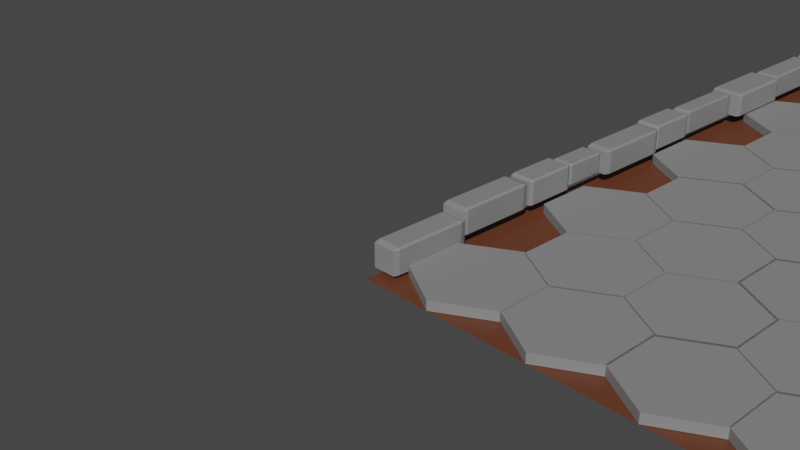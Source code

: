 # Source: Walkway.blend  (saved by Blender 2.90.8; exported with 4.5.12 LTS)
import bpy
from mathutils import Matrix  # noqa: F401  (used for matrix-valued properties, if any)

bpy.ops.wm.read_factory_settings(use_empty=True)
scene = bpy.context.scene
scene.name = 'Scene'

# ---- collections
col_collection = bpy.data.collections.new('Collection'); scene.collection.children.link(col_collection)
col_stone_sides = bpy.data.collections.new('Stone sides'); scene.collection.children.link(col_stone_sides)

# ---- materials (node trees are filled in below, after node groups)
mat_material_001 = bpy.data.materials.new('Material.001')
mat_material_001.use_transparent_shadow = False
mat_material_002 = bpy.data.materials.new('Material.002')
mat_material_002.use_transparent_shadow = False

# ---- node groups
ng_auto_smooth = bpy.data.node_groups.new('Auto Smooth', 'GeometryNodeTree')
_s = ng_auto_smooth.interface.new_socket(name='Geometry', in_out='OUTPUT', socket_type='NodeSocketGeometry')
_s = ng_auto_smooth.interface.new_socket(name='Geometry', in_out='INPUT', socket_type='NodeSocketGeometry')
_s = ng_auto_smooth.interface.new_socket(name='Angle', in_out='INPUT', socket_type='NodeSocketFloat')
_s.subtype = 'ANGLE'
_s.min_value = 0.0
_s.max_value = 3.142
ng_auto_smooth.is_modifier = True
_N = ng_auto_smooth.nodes; _L = ng_auto_smooth.links
n0 = _N.new('NodeGroupOutput'); n0.name = 'Group Output'; n0.location = (480, -100)
n1 = _N.new('NodeGroupInput'); n1.name = 'Group Input'; n1.location = (-420, -300)
n2 = _N.new('NodeGroupInput'); n2.name = 'Group Input.001'; n2.location = (-60, -100)
n3 = _N.new('GeometryNodeSetShadeSmooth'); n3.name = 'Set Shade Smooth'; n3.location = (120, -100)
n3.domain = 'EDGE'
n4 = _N.new('GeometryNodeSetShadeSmooth'); n4.name = 'Set Shade Smooth.001'; n4.location = (300, -100)
n5 = _N.new('GeometryNodeInputMeshEdgeAngle'); n5.name = 'Edge Angle'; n5.location = (-420, -220)
n6 = _N.new('GeometryNodeInputEdgeSmooth'); n6.name = 'Is Edge Smooth'; n6.location = (-60, -160)
n7 = _N.new('GeometryNodeInputShadeSmooth'); n7.name = 'Is Face Smooth'; n7.location = (-240, -340)
n8 = _N.new('FunctionNodeBooleanMath'); n8.name = 'Boolean Math'; n8.location = (-60, -220)
n9 = _N.new('FunctionNodeCompare'); n9.name = 'Compare'; n9.location = (-240, -180)
n9.operation = 'LESS_EQUAL'
_L.new(n5.outputs[0], n9.inputs[0])
_L.new(n4.outputs[0], n0.inputs[0])
_L.new(n1.outputs[1], n9.inputs[1])
_L.new(n9.outputs[0], n8.inputs[0])
_L.new(n7.outputs[0], n8.inputs[1])
_L.new(n2.outputs[0], n3.inputs[0])
_L.new(n6.outputs[0], n3.inputs[1])
_L.new(n3.outputs[0], n4.inputs[0])
_L.new(n8.outputs[0], n3.inputs[2])
n0.is_active_output = True

# ---- material node trees
mat_material_001.use_nodes = True; mat_material_001.node_tree.nodes.clear()
_N = mat_material_001.node_tree.nodes; _L = mat_material_001.node_tree.links
n0 = _N.new('ShaderNodeBsdfPrincipled'); n0.name = 'Principled BSDF'; n0.location = (10, 300)
n0.distribution = 'GGX'
n0.subsurface_method = 'BURLEY'
n0.inputs[0].default_value = (0.2462, 0.2462, 0.2462, 1.0)
n0.inputs[3].default_value = 1.45
n0.inputs[27].default_value = (0.0, 0.0, 0.0, 1.0)
n0.inputs[28].default_value = 1.0
n1 = _N.new('ShaderNodeOutputMaterial'); n1.name = 'Material Output'; n1.location = (300, 300)
_L.new(n0.outputs[0], n1.inputs[0])
n1.is_active_output = True
mat_material_002.use_nodes = True; mat_material_002.node_tree.nodes.clear()
_N = mat_material_002.node_tree.nodes; _L = mat_material_002.node_tree.links
n0 = _N.new('ShaderNodeBsdfPrincipled'); n0.name = 'Principled BSDF'; n0.location = (10, 300)
n0.distribution = 'GGX'
n0.subsurface_method = 'BURLEY'
n0.inputs[0].default_value = (0.1376, 0.04083, 0.01833, 1.0)
n0.inputs[3].default_value = 1.45
n0.inputs[27].default_value = (0.0, 0.0, 0.0, 1.0)
n0.inputs[28].default_value = 1.0
n1 = _N.new('ShaderNodeOutputMaterial'); n1.name = 'Material Output'; n1.location = (300, 300)
_L.new(n0.outputs[0], n1.inputs[0])
n1.is_active_output = True

# ---- world
world_world = bpy.data.worlds.new('World'); scene.world = world_world
world_world.use_nodes = True; world_world.node_tree.nodes.clear()
_N = world_world.node_tree.nodes; _L = world_world.node_tree.links
n0 = _N.new('ShaderNodeOutputWorld'); n0.name = 'World Output'; n0.location = (300, 300)
n1 = _N.new('ShaderNodeBackground'); n1.name = 'Background'; n1.location = (10, 300)
n1.inputs[0].default_value = (0.05088, 0.05088, 0.05088, 1.0)
_L.new(n1.outputs[0], n0.inputs[0])
n0.is_active_output = True
world_world.color = (0.05088, 0.05088, 0.05088)
world_world.use_sun_shadow = False
world_world.sun_shadow_jitter_overblur = 0.0

# ---- cameras
cam_camera = bpy.data.cameras.new('Camera')
cam_camera.clip_end = 100.0
cam_camera.ortho_scale = 7.314

# ---- meshes
me_cube_060 = bpy.data.meshes.new('Cube.060')
me_cube_060.from_pydata([(-0.4054, -0.4054, -0.47), (-0.4054, -0.47, -0.4054), (-0.47, -0.4054, -0.4054), (-0.4054, -0.47, 0.4054), (-0.4054, -0.4054, 0.47), (-0.47, -0.4054, 0.4054), (-0.4054, 0.4054, -0.47), (-0.47, 0.4054, -0.4054), (-0.4054, 0.47, -0.4054), (-0.4054, 0.4054, 0.47), (-0.4054, 0.47, 0.4054), (-0.47, 0.4054, 0.4054), (0.4054, -0.4054, -0.47), (0.47, -0.4054, -0.4054), (0.4054, -0.47, -0.4054), (0.4054, -0.4054, 0.47), (0.4054, -0.47, 0.4054), (0.47, -0.4054, 0.4054), (0.4054, 0.4054, -0.47), (0.4054, 0.47, -0.4054), (0.47, 0.4054, -0.4054), (0.4054, 0.4054, 0.47), (0.47, 0.4054, 0.4054), (0.4054, 0.47, 0.4054)], [], [(14, 16, 3, 1), (20, 22, 17, 13), (21, 9, 4, 15), (2, 5, 11, 7), (8, 10, 23, 19), (0, 1, 2), (3, 4, 5), (6, 7, 8), (9, 10, 11), (12, 13, 14), (15, 16, 17), (18, 19, 20), (21, 22, 23), (6, 0, 2, 7), (1, 3, 5, 2), (4, 9, 11, 5), (10, 8, 7, 11), (18, 6, 8, 19), (9, 21, 23, 10), (22, 20, 19, 23), (12, 18, 20, 13), (21, 15, 17, 22), (16, 14, 13, 17), (0, 12, 14, 1), (15, 4, 3, 16), (6, 18, 12, 0)])
_uv = me_cube_060.uv_layers.new(name='UVMap')
_uv.uv.foreach_set('vector', [0.3922, 0.7672, 0.6078, 0.7672, 0.6078, 0.9828, 0.3922, 0.9828, 0.3922, 0.5172, 0.6078, 0.5172, 0.6078, 0.7328, 0.3922, 0.7328, 0.6422, 0.5172, 0.8578, 0.5172, 0.8578, 0.7328, 0.6422, 0.7328, 0.3922, 0.01718, 0.6078, 0.01718, 0.6078, 0.2328, 0.3922, 0.2328, 0.3922, 0.2672, 0.6078, 0.2672, 0.6078, 0.4828, 0.3922, 0.4828, 0.1422, 0.7328, 0.1422, 0.75, 0.125, 0.7328, 0.6078, 0.9828, 0.625, 0.9828, 0.6078, 1.0, 0.1422, 0.5172, 0.125, 0.5172, 0.1422, 0.5, 0.625, 0.2672, 0.625, 0.2672, 0.6078, 0.25, 0.3578, 0.7328, 0.375, 0.7328, 0.3578, 0.75, 0.625, 0.7672, 0.625, 0.7672, 0.6078, 0.75, 0.3578, 0.5172, 0.3578, 0.5, 0.375, 0.5172, 0.625, 0.5172, 0.625, 0.5172, 0.6078, 0.5, 0.1422, 0.5172, 0.1422, 0.7328, 0.125, 0.7328, 0.125, 0.5172, 0.3922, 0.0, 0.6078, 0.0, 0.6078, 0.01718, 0.3922, 0.01718, 0.625, 0.01718, 0.625, 0.2328, 0.6078, 0.2328, 0.6078, 0.01718, 0.6078, 0.2672, 0.3922, 0.2672, 0.3922, 0.2328, 0.6078, 0.2328, 0.3578, 0.5172, 0.1422, 0.5172, 0.1422, 0.5, 0.3578, 0.5, 0.625, 0.2672, 0.625, 0.4828, 0.6078, 0.4828, 0.6078, 0.2672, 0.6078, 0.5172, 0.3922, 0.5172, 0.3922, 0.4828, 0.6078, 0.4828, 0.3578, 0.7328, 0.3578, 0.5172, 0.3922, 0.5172, 0.3922, 0.7328, 0.6422, 0.5172, 0.6422, 0.7328, 0.6078, 0.7328, 0.6078, 0.5172, 0.6078, 0.7672, 0.3922, 0.7672, 0.3922, 0.7328, 0.6078, 0.7328, 0.1422, 0.7328, 0.3578, 0.7328, 0.3578, 0.75, 0.1422, 0.75, 0.625, 0.7672, 0.625, 0.9828, 0.6078, 0.9828, 0.6078, 0.7672, 0.1422, 0.5172, 0.3578, 0.5172, 0.3578, 0.7328, 0.1422, 0.7328])
me_cube_060.materials.append(mat_material_001)
me_cube_060.use_remesh_fix_poles = True
me_cube_060.use_remesh_preserve_attributes = False
me_cube_060.use_mirror_vertex_groups = False
me_cube_060.update()
me_rock = bpy.data.meshes.new('rock')
me_rock.from_pydata([(0.1404, 0.105, 0.2269), (0.265, -0.2174, -0.2212), (0.2625, 0.218, -0.2023), (-0.2664, 0.2174, -0.2043), (-0.2626, -0.2165, -0.2048), (-0.0004807, -0.1437, 0.001327), (0.1729, 0.01911, -0.002831), (0.02466, 0.1443, -0.03355), (-0.1746, 0.1011, -0.03643), (-0.002422, 0.03911, -0.2254)], [], [(0, 1, 6), (0, 6, 2), (0, 2, 7), (0, 7, 3), (0, 3, 8), (0, 8, 4), (0, 4, 5), (0, 5, 1), (1, 9, 2), (2, 9, 3), (3, 9, 4), (4, 9, 1), (1, 2, 6), (2, 3, 7), (3, 4, 8), (4, 1, 5)])
me_rock.polygons.foreach_set('use_smooth', [True] * 16)
me_rock.materials.append(mat_material_001)
me_rock.use_remesh_fix_poles = True
me_rock.use_remesh_preserve_attributes = False
me_rock.use_mirror_vertex_groups = False
me_rock.update()
me_rock_001 = bpy.data.meshes.new('rock.001')
me_rock_001.from_pydata([(0.002087, -0.0009178, -0.008479), (0.263, -0.2199, -0.2334), (0.268, 0.2197, -0.221), (-0.2637, 0.2149, -0.1997), (0.2655, -0.217, 0.2022), (0.2539, 0.221, 0.2168), (-0.2703, 0.2181, 0.2154), (-0.2541, -0.2191, 0.1851)], [], [(0, 2, 1), (0, 3, 2), (0, 6, 3), (0, 7, 6), (0, 4, 7), (0, 1, 4), (5, 4, 1, 2), (5, 2, 3, 6), (5, 6, 7, 4)])
me_rock_001.polygons.foreach_set('use_smooth', [True] * 9)
me_rock_001.materials.append(mat_material_001)
me_rock_001.use_remesh_fix_poles = True
me_rock_001.use_remesh_preserve_attributes = False
me_rock_001.use_mirror_vertex_groups = False
me_rock_001.update()
me_rock_002 = bpy.data.meshes.new('rock.002')
me_rock_002.from_pydata([(-0.2609, -0.2174, -0.1749), (-0.2651, 0.2142, -0.1832), (-0.2681, 0.2194, 0.2494), (0.267, -0.2172, 0.1345), (0.2689, 0.2198, 0.224), (0.2627, 0.2173, -0.1902), (0.2546, -0.2165, -0.2171)], [], [(0, 3, 2), (0, 6, 3), (0, 1, 5, 6), (2, 3, 4), (0, 2, 1), (1, 2, 4, 5), (3, 6, 5, 4)])
me_rock_002.polygons.foreach_set('use_smooth', [True] * 7)
me_rock_002.materials.append(mat_material_001)
me_rock_002.use_remesh_fix_poles = True
me_rock_002.use_remesh_preserve_attributes = False
me_rock_002.use_mirror_vertex_groups = False
me_rock_002.update()
me_circle = bpy.data.meshes.new('Circle')
me_circle.from_pydata([(0.0, 1.0, 0.0), (-0.866, 0.5, 0.0), (-0.866, -0.5, 0.0), (8.742e-08, -1.0, 0.0), (0.866, -0.5, 0.0), (0.866, 0.5, 0.0), (0.0, 1.0, 0.1656), (-0.866, 0.5, 0.1656), (-0.866, -0.5, 0.1656), (8.742e-08, -1.0, 0.1656), (0.866, -0.5, 0.1656), (0.866, 0.5, 0.1656)], [], [(1, 0, 5, 4, 3, 2), (7, 8, 9, 10, 11, 6), (3, 4, 10, 9), (1, 2, 8, 7), (4, 5, 11, 10), (2, 3, 9, 8), (0, 1, 7, 6), (5, 0, 6, 11)])
_uv = me_circle.uv_layers.new(name='UVMap')
_uv.uv.foreach_set('vector', [0.0, 0.0, 0.0, 0.0, 0.0, 0.0, 0.0, 0.0, 0.0, 0.0, 0.0, 0.0, 0.0, 0.0, 0.0, 0.0, 0.0, 0.0, 0.0, 0.0, 0.0, 0.0, 0.0, 0.0, 0.0, 0.0, 0.0, 0.0, 0.0, 0.0, 0.0, 0.0, 0.0, 0.0, 0.0, 0.0, 0.0, 0.0, 0.0, 0.0, 0.0, 0.0, 0.0, 0.0, 0.0, 0.0, 0.0, 0.0, 0.0, 0.0, 0.0, 0.0, 0.0, 0.0, 0.0, 0.0, 0.0, 0.0, 0.0, 0.0, 0.0, 0.0, 0.0, 0.0, 0.0, 0.0, 0.0, 0.0, 0.0, 0.0, 0.0, 0.0])
me_circle.materials.append(mat_material_001)
me_circle.use_remesh_fix_poles = True
me_circle.use_remesh_preserve_attributes = False
me_circle.use_mirror_vertex_groups = False
me_circle.update()
me_plane_001 = bpy.data.meshes.new('Plane.001')
me_plane_001.from_pydata([(-1.0, -1.0, 0.0), (1.0, -1.0, 0.0), (-1.0, 1.0, 0.0), (1.0, 1.0, 0.0)], [], [(0, 1, 3, 2)])
_uv = me_plane_001.uv_layers.new(name='UVMap')
_uv.uv.foreach_set('vector', [0.0, 0.0, 1.0, 0.0, 1.0, 1.0, 0.0, 1.0])
me_plane_001.materials.append(mat_material_002)
me_plane_001.use_remesh_fix_poles = True
me_plane_001.use_remesh_preserve_attributes = False
me_plane_001.use_mirror_vertex_groups = False
me_plane_001.update()

# ---- objects
ob_camera = bpy.data.objects.new('Camera', cam_camera)
ob_cube = bpy.data.objects.new('Cube', me_cube_060)
ob_cube_001 = bpy.data.objects.new('Cube.001', me_cube_060)
ob_cube_002 = bpy.data.objects.new('Cube.002', me_cube_060)
ob_cube_003 = bpy.data.objects.new('Cube.003', me_cube_060)
ob_cube_004 = bpy.data.objects.new('Cube.004', me_cube_060)
ob_cube_006 = bpy.data.objects.new('Cube.006', me_cube_060)
ob_cube_007 = bpy.data.objects.new('Cube.007', me_cube_060)
ob_cube_008 = bpy.data.objects.new('Cube.008', me_cube_060)
ob_cube_009 = bpy.data.objects.new('Cube.009', me_cube_060)
ob_cube_015 = bpy.data.objects.new('Cube.015', me_cube_060)
ob_cube_016 = bpy.data.objects.new('Cube.016', me_cube_060)
ob_cube_017 = bpy.data.objects.new('Cube.017', me_cube_060)
ob_cube_018 = bpy.data.objects.new('Cube.018', me_cube_060)
ob_cube_019 = bpy.data.objects.new('Cube.019', me_cube_060)
ob_cube_020 = bpy.data.objects.new('Cube.020', me_cube_060)
ob_cube_021 = bpy.data.objects.new('Cube.021', me_cube_060)
ob_cube_022 = bpy.data.objects.new('Cube.022', me_cube_060)
ob_cube_023 = bpy.data.objects.new('Cube.023', me_cube_060)
ob_cube_024 = bpy.data.objects.new('Cube.024', me_cube_060)
ob_cube_025 = bpy.data.objects.new('Cube.025', me_cube_060)
ob_cube_026 = bpy.data.objects.new('Cube.026', me_cube_060)
ob_cube_027 = bpy.data.objects.new('Cube.027', me_cube_060)
ob_cube_028 = bpy.data.objects.new('Cube.028', me_cube_060)
ob_cube_029 = bpy.data.objects.new('Cube.029', me_cube_060)
ob_cube_030 = bpy.data.objects.new('Cube.030', me_cube_060)
ob_cube_031 = bpy.data.objects.new('Cube.031', me_cube_060)
ob_cube_032 = bpy.data.objects.new('Cube.032', me_cube_060)
ob_cube_033 = bpy.data.objects.new('Cube.033', me_cube_060)
ob_cube_034 = bpy.data.objects.new('Cube.034', me_cube_060)
ob_cube_035 = bpy.data.objects.new('Cube.035', me_cube_060)
ob_cube_036 = bpy.data.objects.new('Cube.036', me_cube_060)
ob_cube_037 = bpy.data.objects.new('Cube.037', me_cube_060)
ob_cube_038 = bpy.data.objects.new('Cube.038', me_cube_060)
ob_cube_039 = bpy.data.objects.new('Cube.039', me_cube_060)
ob_cube_040 = bpy.data.objects.new('Cube.040', me_cube_060)
ob_cube_041 = bpy.data.objects.new('Cube.041', me_cube_060)
ob_cube_042 = bpy.data.objects.new('Cube.042', me_cube_060)
ob_cube_043 = bpy.data.objects.new('Cube.043', me_cube_060)
ob_cube_044 = bpy.data.objects.new('Cube.044', me_cube_060)
ob_cube_045 = bpy.data.objects.new('Cube.045', me_cube_060)
ob_cube_046 = bpy.data.objects.new('Cube.046', me_cube_060)
ob_cube_047 = bpy.data.objects.new('Cube.047', me_cube_060)
ob_cube_048 = bpy.data.objects.new('Cube.048', me_cube_060)
ob_cube_049 = bpy.data.objects.new('Cube.049', me_cube_060)
ob_cube_050 = bpy.data.objects.new('Cube.050', me_cube_060)
ob_cube_051 = bpy.data.objects.new('Cube.051', me_cube_060)
ob_cube_052 = bpy.data.objects.new('Cube.052', me_cube_060)
ob_cube_053 = bpy.data.objects.new('Cube.053', me_cube_060)
ob_cube_054 = bpy.data.objects.new('Cube.054', me_cube_060)
ob_cube_055 = bpy.data.objects.new('Cube.055', me_cube_060)
ob_cube_056 = bpy.data.objects.new('Cube.056', me_cube_060)
ob_cube_057 = bpy.data.objects.new('Cube.057', me_cube_060)
ob_rock = bpy.data.objects.new('rock', me_rock)
ob_rock_001 = bpy.data.objects.new('rock.001', me_rock_001)
ob_rock_002 = bpy.data.objects.new('rock.002', me_rock_002)
ob_circle = bpy.data.objects.new('Circle', me_circle)
ob_circle_001 = bpy.data.objects.new('Circle.001', me_circle)
ob_circle_002 = bpy.data.objects.new('Circle.002', me_circle)
ob_circle_003 = bpy.data.objects.new('Circle.003', me_circle)
ob_circle_004 = bpy.data.objects.new('Circle.004', me_circle)
ob_circle_005 = bpy.data.objects.new('Circle.005', me_circle)
ob_circle_006 = bpy.data.objects.new('Circle.006', me_circle)
ob_circle_007 = bpy.data.objects.new('Circle.007', me_circle)
ob_circle_008 = bpy.data.objects.new('Circle.008', me_circle)
ob_circle_009 = bpy.data.objects.new('Circle.009', me_circle)
ob_circle_010 = bpy.data.objects.new('Circle.010', me_circle)
ob_circle_011 = bpy.data.objects.new('Circle.011', me_circle)
ob_circle_012 = bpy.data.objects.new('Circle.012', me_circle)
ob_circle_013 = bpy.data.objects.new('Circle.013', me_circle)
ob_circle_014 = bpy.data.objects.new('Circle.014', me_circle)
ob_circle_015 = bpy.data.objects.new('Circle.015', me_circle)
ob_circle_016 = bpy.data.objects.new('Circle.016', me_circle)
ob_circle_017 = bpy.data.objects.new('Circle.017', me_circle)
ob_circle_018 = bpy.data.objects.new('Circle.018', me_circle)
ob_circle_019 = bpy.data.objects.new('Circle.019', me_circle)
ob_circle_020 = bpy.data.objects.new('Circle.020', me_circle)
ob_circle_021 = bpy.data.objects.new('Circle.021', me_circle)
ob_circle_022 = bpy.data.objects.new('Circle.022', me_circle)
ob_circle_023 = bpy.data.objects.new('Circle.023', me_circle)
ob_circle_024 = bpy.data.objects.new('Circle.024', me_circle)
ob_circle_025 = bpy.data.objects.new('Circle.025', me_circle)
ob_circle_026 = bpy.data.objects.new('Circle.026', me_circle)
ob_circle_027 = bpy.data.objects.new('Circle.027', me_circle)
ob_circle_028 = bpy.data.objects.new('Circle.028', me_circle)
ob_circle_029 = bpy.data.objects.new('Circle.029', me_circle)
ob_circle_030 = bpy.data.objects.new('Circle.030', me_circle)
ob_circle_031 = bpy.data.objects.new('Circle.031', me_circle)
ob_circle_032 = bpy.data.objects.new('Circle.032', me_circle)
ob_circle_033 = bpy.data.objects.new('Circle.033', me_circle)
ob_circle_034 = bpy.data.objects.new('Circle.034', me_circle)
ob_circle_035 = bpy.data.objects.new('Circle.035', me_circle)
ob_circle_036 = bpy.data.objects.new('Circle.036', me_circle)
ob_circle_037 = bpy.data.objects.new('Circle.037', me_circle)
ob_circle_038 = bpy.data.objects.new('Circle.038', me_circle)
ob_circle_039 = bpy.data.objects.new('Circle.039', me_circle)
ob_circle_040 = bpy.data.objects.new('Circle.040', me_circle)
ob_circle_041 = bpy.data.objects.new('Circle.041', me_circle)
ob_circle_042 = bpy.data.objects.new('Circle.042', me_circle)
ob_circle_043 = bpy.data.objects.new('Circle.043', me_circle)
ob_circle_044 = bpy.data.objects.new('Circle.044', me_circle)
ob_circle_045 = bpy.data.objects.new('Circle.045', me_circle)
ob_circle_046 = bpy.data.objects.new('Circle.046', me_circle)
ob_circle_047 = bpy.data.objects.new('Circle.047', me_circle)
ob_circle_048 = bpy.data.objects.new('Circle.048', me_circle)
ob_circle_049 = bpy.data.objects.new('Circle.049', me_circle)
ob_circle_050 = bpy.data.objects.new('Circle.050', me_circle)
ob_circle_051 = bpy.data.objects.new('Circle.051', me_circle)
ob_circle_052 = bpy.data.objects.new('Circle.052', me_circle)
ob_circle_053 = bpy.data.objects.new('Circle.053', me_circle)
ob_circle_054 = bpy.data.objects.new('Circle.054', me_circle)
ob_circle_055 = bpy.data.objects.new('Circle.055', me_circle)
ob_circle_056 = bpy.data.objects.new('Circle.056', me_circle)
ob_circle_057 = bpy.data.objects.new('Circle.057', me_circle)
ob_circle_058 = bpy.data.objects.new('Circle.058', me_circle)
ob_circle_059 = bpy.data.objects.new('Circle.059', me_circle)
ob_circle_060 = bpy.data.objects.new('Circle.060', me_circle)
ob_circle_061 = bpy.data.objects.new('Circle.061', me_circle)
ob_circle_062 = bpy.data.objects.new('Circle.062', me_circle)
ob_circle_063 = bpy.data.objects.new('Circle.063', me_circle)
ob_circle_064 = bpy.data.objects.new('Circle.064', me_circle)
ob_circle_065 = bpy.data.objects.new('Circle.065', me_circle)
ob_circle_066 = bpy.data.objects.new('Circle.066', me_circle)
ob_circle_067 = bpy.data.objects.new('Circle.067', me_circle)
ob_circle_068 = bpy.data.objects.new('Circle.068', me_circle)
ob_circle_069 = bpy.data.objects.new('Circle.069', me_circle)
ob_circle_070 = bpy.data.objects.new('Circle.070', me_circle)
ob_circle_071 = bpy.data.objects.new('Circle.071', me_circle)
ob_circle_072 = bpy.data.objects.new('Circle.072', me_circle)
ob_circle_073 = bpy.data.objects.new('Circle.073', me_circle)
ob_circle_074 = bpy.data.objects.new('Circle.074', me_circle)
ob_circle_075 = bpy.data.objects.new('Circle.075', me_circle)
ob_circle_076 = bpy.data.objects.new('Circle.076', me_circle)
ob_circle_077 = bpy.data.objects.new('Circle.077', me_circle)
ob_circle_078 = bpy.data.objects.new('Circle.078', me_circle)
ob_circle_079 = bpy.data.objects.new('Circle.079', me_circle)
ob_circle_080 = bpy.data.objects.new('Circle.080', me_circle)
ob_circle_081 = bpy.data.objects.new('Circle.081', me_circle)
ob_circle_082 = bpy.data.objects.new('Circle.082', me_circle)
ob_circle_083 = bpy.data.objects.new('Circle.083', me_circle)
ob_circle_084 = bpy.data.objects.new('Circle.084', me_circle)
ob_circle_085 = bpy.data.objects.new('Circle.085', me_circle)
ob_circle_086 = bpy.data.objects.new('Circle.086', me_circle)
ob_circle_087 = bpy.data.objects.new('Circle.087', me_circle)
ob_circle_088 = bpy.data.objects.new('Circle.088', me_circle)
ob_circle_089 = bpy.data.objects.new('Circle.089', me_circle)
ob_circle_090 = bpy.data.objects.new('Circle.090', me_circle)
ob_circle_091 = bpy.data.objects.new('Circle.091', me_circle)
ob_circle_092 = bpy.data.objects.new('Circle.092', me_circle)
ob_circle_093 = bpy.data.objects.new('Circle.093', me_circle)
ob_circle_094 = bpy.data.objects.new('Circle.094', me_circle)
ob_circle_095 = bpy.data.objects.new('Circle.095', me_circle)
ob_plane = bpy.data.objects.new('Plane', me_plane_001)

# ---- transforms, parenting, visibility, modifiers, constraints
ob_camera.location = (7.359, -6.926, 4.958)
ob_camera.rotation_euler = (1.109, 0.0, 0.8149)
ob_camera.lock_rotations_4d = False
ob_camera.empty_display_type = 'ARROWS'
ob_camera.color = (0.0, 0.0, 0.0, 0.0)
ob_camera.display_type = 'WIRE'
ob_camera.lineart.crease_threshold = 0.0
ob_cube.location = (0.702, 0.5149, 0.2245)
ob_cube.scale = (0.308, 1.0, 0.3181)
ob_cube.lineart.crease_threshold = 0.0
ob_cube_001.location = (0.702, 1.346, 0.2245)
ob_cube_001.scale = (0.308, 0.6758, 0.3181)
ob_cube_001.lineart.crease_threshold = 0.0
ob_cube_002.location = (0.702, 1.941, 0.2245)
ob_cube_002.scale = (0.2573, 0.5645, 0.2657)
ob_cube_002.lineart.crease_threshold = 0.0
ob_cube_003.location = (0.7522, 2.692, 0.2245)
ob_cube_003.scale = (0.308, 1.0, 0.3181)
ob_cube_003.lineart.crease_threshold = 0.0
ob_cube_004.location = (0.702, 3.509, 0.2245)
ob_cube_004.scale = (0.308, 0.6758, 0.3181)
ob_cube_004.lineart.crease_threshold = 0.0
ob_cube_006.location = (0.7087, 4.315, 0.2245)
ob_cube_006.scale = (0.2226, 1.0, 0.3181)
ob_cube_006.lineart.crease_threshold = 0.0
ob_cube_007.location = (0.724, 5.268, 0.2245)
ob_cube_007.scale = (0.4233, 1.0, 0.3181)
ob_cube_007.lineart.crease_threshold = 0.0
ob_cube_008.location = (0.722, -0.4022, 0.1334)
ob_cube_008.scale = (0.308, 1.0, 0.3181)
ob_cube_008.lineart.crease_threshold = 0.0
ob_cube_009.location = (5.902, -0.4022, 0.1334)
ob_cube_009.scale = (0.308, 1.0, 0.3181)
ob_cube_009.lineart.crease_threshold = 0.0
ob_cube_015.location = (0.724, 6.218, 0.2245)
ob_cube_015.scale = (0.308, 1.082, 0.3181)
ob_cube_015.lineart.crease_threshold = 0.0
ob_cube_016.location = (0.724, 7.181, 0.2245)
ob_cube_016.scale = (0.308, 0.8689, 0.3181)
ob_cube_016.lineart.crease_threshold = 0.0
ob_cube_017.location = (0.724, 8.131, 0.2245)
ob_cube_017.scale = (0.308, 1.072, 0.3181)
ob_cube_017.lineart.crease_threshold = 0.0
ob_cube_018.location = (0.724, 9.058, 0.2245)
ob_cube_018.scale = (0.308, 0.7811, 0.3181)
ob_cube_018.lineart.crease_threshold = 0.0
ob_cube_019.location = (0.724, 10.01, 0.2245)
ob_cube_019.scale = (0.1813, 1.0, 0.3181)
ob_cube_019.lineart.crease_threshold = 0.0
ob_cube_020.location = (0.724, 10.97, 0.159)
ob_cube_020.scale = (0.308, 1.0, 0.1543)
ob_cube_020.lineart.crease_threshold = 0.0
ob_cube_021.location = (0.724, 11.72, 0.2245)
ob_cube_021.scale = (0.308, 0.5605, 0.3181)
ob_cube_021.lineart.crease_threshold = 0.0
ob_cube_022.location = (0.724, 12.91, 0.2245)
ob_cube_022.scale = (0.308, 1.0, 0.3181)
ob_cube_022.lineart.crease_threshold = 0.0
ob_cube_023.location = (0.724, 13.86, 0.2245)
ob_cube_023.scale = (0.3445, 1.119, 0.3558)
ob_cube_023.lineart.crease_threshold = 0.0
ob_cube_024.location = (0.724, 14.79, 0.2245)
ob_cube_024.scale = (0.308, 1.0, 0.3181)
ob_cube_024.lineart.crease_threshold = 0.0
ob_cube_025.location = (0.724, 15.74, 0.2245)
ob_cube_025.scale = (0.25, 1.0, 0.3181)
ob_cube_025.lineart.crease_threshold = 0.0
ob_cube_026.location = (0.724, 16.7, 0.2245)
ob_cube_026.scale = (0.308, 1.0, 0.3181)
ob_cube_026.lineart.crease_threshold = 0.0
ob_cube_027.location = (0.724, 17.65, 0.2245)
ob_cube_027.scale = (0.308, 1.0, 0.3181)
ob_cube_027.lineart.crease_threshold = 0.0
ob_cube_028.location = (0.724, 18.57, 0.2245)
ob_cube_028.scale = (0.308, 1.0, 0.3181)
ob_cube_028.lineart.crease_threshold = 0.0
ob_cube_029.location = (0.724, 19.53, 0.2245)
ob_cube_029.scale = (0.308, 1.0, 0.3181)
ob_cube_029.lineart.crease_threshold = 0.0
ob_cube_030.location = (0.724, 20.48, 0.2245)
ob_cube_030.scale = (0.308, 0.9547, 0.3181)
ob_cube_030.lineart.crease_threshold = 0.0
ob_cube_031.location = (0.724, 21.45, 0.2245)
ob_cube_031.scale = (0.308, 1.0, 0.3181)
ob_cube_031.lineart.crease_threshold = 0.0
ob_cube_032.location = (0.7437, 12.21, 0.1962)
ob_cube_032.scale = (0.308, 0.4137, 0.3181)
ob_cube_032.lineart.crease_threshold = 0.0
ob_cube_033.location = (5.968, 21.59, 0.2245)
ob_cube_033.rotation_euler = (0.0, 0.0, 3.142)
ob_cube_033.scale = (0.308, 1.0, 0.3181)
ob_cube_033.lineart.crease_threshold = 0.0
ob_cube_034.location = (5.969, 20.76, 0.2245)
ob_cube_034.rotation_euler = (0.0, 0.0, 3.142)
ob_cube_034.scale = (0.308, 0.6758, 0.3181)
ob_cube_034.lineart.crease_threshold = 0.0
ob_cube_035.location = (5.97, 20.17, 0.2245)
ob_cube_035.rotation_euler = (0.0, 0.0, 3.142)
ob_cube_035.scale = (0.2573, 0.5645, 0.2657)
ob_cube_035.lineart.crease_threshold = 0.0
ob_cube_036.location = (5.92, 19.42, 0.2245)
ob_cube_036.rotation_euler = (0.0, 0.0, 3.142)
ob_cube_036.scale = (0.308, 1.0, 0.3181)
ob_cube_036.lineart.crease_threshold = 0.0
ob_cube_037.location = (5.971, 18.6, 0.2245)
ob_cube_037.rotation_euler = (0.0, 0.0, 3.142)
ob_cube_037.scale = (0.308, 0.6758, 0.3181)
ob_cube_037.lineart.crease_threshold = 0.0
ob_cube_038.location = (5.965, 17.79, 0.2245)
ob_cube_038.rotation_euler = (0.0, 0.0, 3.142)
ob_cube_038.scale = (0.2226, 1.0, 0.3181)
ob_cube_038.lineart.crease_threshold = 0.0
ob_cube_039.location = (5.951, 16.84, 0.2245)
ob_cube_039.rotation_euler = (0.0, 0.0, 3.142)
ob_cube_039.scale = (0.4233, 1.0, 0.3181)
ob_cube_039.lineart.crease_threshold = 0.0
ob_cube_040.location = (5.951, 15.89, 0.2245)
ob_cube_040.rotation_euler = (0.0, 0.0, 3.142)
ob_cube_040.scale = (0.308, 1.082, 0.3181)
ob_cube_040.lineart.crease_threshold = 0.0
ob_cube_041.location = (5.952, 14.93, 0.2245)
ob_cube_041.rotation_euler = (0.0, 0.0, 3.142)
ob_cube_041.scale = (0.308, 0.8689, 0.3181)
ob_cube_041.lineart.crease_threshold = 0.0
ob_cube_042.location = (5.953, 13.98, 0.2245)
ob_cube_042.rotation_euler = (0.0, 0.0, 3.142)
ob_cube_042.scale = (0.308, 1.072, 0.3181)
ob_cube_042.lineart.crease_threshold = 0.0
ob_cube_043.location = (5.954, 13.05, 0.2245)
ob_cube_043.rotation_euler = (0.0, 0.0, 3.142)
ob_cube_043.scale = (0.308, 0.7811, 0.3181)
ob_cube_043.lineart.crease_threshold = 0.0
ob_cube_044.location = (5.955, 12.1, 0.2245)
ob_cube_044.rotation_euler = (0.0, 0.0, 3.142)
ob_cube_044.scale = (0.1813, 1.0, 0.3181)
ob_cube_044.lineart.crease_threshold = 0.0
ob_cube_045.location = (5.956, 11.14, 0.159)
ob_cube_045.rotation_euler = (0.0, 0.0, 3.142)
ob_cube_045.scale = (0.308, 1.0, 0.2037)
ob_cube_045.lineart.crease_threshold = 0.0
ob_cube_046.location = (5.956, 10.38, 0.2245)
ob_cube_046.rotation_euler = (0.0, 0.0, 3.142)
ob_cube_046.scale = (0.308, 0.5605, 0.3181)
ob_cube_046.lineart.crease_threshold = 0.0
ob_cube_047.location = (5.957, 9.193, 0.2245)
ob_cube_047.rotation_euler = (0.0, 0.0, 3.142)
ob_cube_047.scale = (0.308, 1.0, 0.3181)
ob_cube_047.lineart.crease_threshold = 0.0
ob_cube_048.location = (5.958, 8.243, 0.2245)
ob_cube_048.rotation_euler = (0.0, 0.0, 3.142)
ob_cube_048.scale = (0.3445, 1.119, 0.3558)
ob_cube_048.lineart.crease_threshold = 0.0
ob_cube_049.location = (5.959, 7.316, 0.2245)
ob_cube_049.rotation_euler = (0.0, 0.0, 3.142)
ob_cube_049.scale = (0.308, 1.0, 0.3181)
ob_cube_049.lineart.crease_threshold = 0.0
ob_cube_050.location = (5.96, 6.366, 0.2245)
ob_cube_050.rotation_euler = (0.0, 0.0, 3.142)
ob_cube_050.scale = (0.25, 1.0, 0.3181)
ob_cube_050.lineart.crease_threshold = 0.0
ob_cube_051.location = (5.961, 5.403, 0.2245)
ob_cube_051.rotation_euler = (0.0, 0.0, 3.142)
ob_cube_051.scale = (0.308, 1.0, 0.3181)
ob_cube_051.lineart.crease_threshold = 0.0
ob_cube_052.location = (5.961, 4.453, 0.2245)
ob_cube_052.rotation_euler = (0.0, 0.0, 3.142)
ob_cube_052.scale = (0.308, 1.0, 0.3181)
ob_cube_052.lineart.crease_threshold = 0.0
ob_cube_053.location = (5.962, 3.536, 0.2245)
ob_cube_053.rotation_euler = (0.0, 0.0, 3.142)
ob_cube_053.scale = (0.308, 1.0, 0.3181)
ob_cube_053.lineart.crease_threshold = 0.0
ob_cube_054.location = (5.963, 2.574, 0.2245)
ob_cube_054.rotation_euler = (0.0, 0.0, 3.142)
ob_cube_054.scale = (0.308, 1.0, 0.3181)
ob_cube_054.lineart.crease_threshold = 0.0
ob_cube_055.location = (5.964, 1.624, 0.2245)
ob_cube_055.rotation_euler = (0.0, 0.0, 3.142)
ob_cube_055.scale = (0.308, 0.9547, 0.3181)
ob_cube_055.lineart.crease_threshold = 0.0
ob_cube_056.location = (5.965, 0.6564, 0.2245)
ob_cube_056.rotation_euler = (0.0, 0.0, 3.142)
ob_cube_056.scale = (0.308, 1.0, 0.3181)
ob_cube_056.lineart.crease_threshold = 0.0
ob_cube_057.location = (5.937, 9.894, 0.1962)
ob_cube_057.rotation_euler = (0.0, 0.0, 3.142)
ob_cube_057.scale = (0.308, 0.4137, 0.3181)
ob_cube_057.lineart.crease_threshold = 0.0
ob_rock.location = (-0.5705, 0.4118, -0.6339)
ob_rock.scale = (0.09742, 0.09742, 0.09742)
ob_rock.lineart.crease_threshold = 0.0
_m = ob_rock.modifiers.new('Subsurf', 'SUBSURF')
_m.uv_smooth = 'PRESERVE_CORNERS'
_m.levels = 2
_m.render_levels = 3
_m = ob_rock.modifiers.new('Subsurf.001', 'SUBSURF')
_m.uv_smooth = 'PRESERVE_CORNERS'
_m.levels = 2
_m.render_levels = 3
_m = ob_rock.modifiers.new('Displace', 'DISPLACE')
_m.mid_level = 0.0
_m.strength = 0.004966
_m = ob_rock.modifiers.new('Displace.001', 'DISPLACE')
_m.mid_level = 0.0
_m.strength = 0.6244
_m = ob_rock.modifiers.new('Displace.002', 'DISPLACE')
_m.strength = 0.0586
_m = ob_rock.modifiers.new('Displace.003', 'DISPLACE')
_m.strength = 0.02547
_m = ob_rock.modifiers.new('Auto Smooth', 'NODES')
_m.node_group = ng_auto_smooth
_gi = [s.identifier for s in ng_auto_smooth.interface.items_tree if s.item_type == 'SOCKET' and s.in_out == 'INPUT']
_m[_gi[1]] = 0.5236  # Angle
ob_rock_001.location = (-0.5109, 0.4118, -0.6339)
ob_rock_001.scale = (0.07951, 0.07951, 0.07951)
ob_rock_001.lineart.crease_threshold = 0.0
_m = ob_rock_001.modifiers.new('Subsurf', 'SUBSURF')
_m.uv_smooth = 'PRESERVE_CORNERS'
_m.levels = 2
_m.render_levels = 3
_m = ob_rock_001.modifiers.new('Subsurf.001', 'SUBSURF')
_m.uv_smooth = 'PRESERVE_CORNERS'
_m.levels = 2
_m.render_levels = 3
_m = ob_rock_001.modifiers.new('Displace', 'DISPLACE')
_m.mid_level = 0.0
_m.strength = 0.004171
_m = ob_rock_001.modifiers.new('Displace.001', 'DISPLACE')
_m.mid_level = 0.0
_m.strength = 0.6722
_m = ob_rock_001.modifiers.new('Displace.002', 'DISPLACE')
_m.strength = 0.03614
_m = ob_rock_001.modifiers.new('Displace.003', 'DISPLACE')
_m.strength = 0.03325
_m = ob_rock_001.modifiers.new('Auto Smooth', 'NODES')
_m.node_group = ng_auto_smooth
_gi = [s.identifier for s in ng_auto_smooth.interface.items_tree if s.item_type == 'SOCKET' and s.in_out == 'INPUT']
_m[_gi[1]] = 0.5236  # Angle
ob_rock_002.location = (-0.6149, 0.4118, -0.6339)
ob_rock_002.scale = (0.08937, 0.08937, 0.08937)
ob_rock_002.lineart.crease_threshold = 0.0
_m = ob_rock_002.modifiers.new('Subsurf', 'SUBSURF')
_m.uv_smooth = 'PRESERVE_CORNERS'
_m.levels = 2
_m.render_levels = 3
_m = ob_rock_002.modifiers.new('Subsurf.001', 'SUBSURF')
_m.uv_smooth = 'PRESERVE_CORNERS'
_m.levels = 2
_m.render_levels = 3
_m = ob_rock_002.modifiers.new('Displace', 'DISPLACE')
_m.mid_level = 0.0
_m.strength = 0.004885
_m = ob_rock_002.modifiers.new('Displace.001', 'DISPLACE')
_m.mid_level = 0.0
_m.strength = 0.4147
_m = ob_rock_002.modifiers.new('Displace.002', 'DISPLACE')
_m.strength = 0.05394
_m = ob_rock_002.modifiers.new('Displace.003', 'DISPLACE')
_m.strength = 0.02224
_m = ob_rock_002.modifiers.new('Auto Smooth', 'NODES')
_m.node_group = ng_auto_smooth
_gi = [s.identifier for s in ng_auto_smooth.interface.items_tree if s.item_type == 'SOCKET' and s.in_out == 'INPUT']
_m[_gi[1]] = 0.5236  # Angle
ob_circle.location = (1.435, -0.375, -0.03918)
ob_circle.scale = (0.6513, 0.6513, 0.6513)
ob_circle.lineart.crease_threshold = 0.0
ob_circle_001.location = (2.575, -0.375, -0.03918)
ob_circle_001.scale = (0.6513, 0.6513, 0.6513)
ob_circle_001.lineart.crease_threshold = 0.0
ob_circle_002.location = (3.681, -0.375, -0.03918)
ob_circle_002.scale = (0.6513, 0.6513, 0.6513)
ob_circle_002.lineart.crease_threshold = 0.0
ob_circle_003.location = (4.793, -0.375, -0.03918)
ob_circle_003.scale = (0.6513, 0.6513, 0.6513)
ob_circle_003.lineart.crease_threshold = 0.0
ob_circle_004.location = (2.008, 0.5817, -0.03918)
ob_circle_004.scale = (0.6513, 0.6513, 0.6513)
ob_circle_004.lineart.crease_threshold = 0.0
ob_circle_005.location = (3.148, 0.5817, -0.03918)
ob_circle_005.scale = (0.6513, 0.6513, 0.6513)
ob_circle_005.lineart.crease_threshold = 0.0
ob_circle_006.location = (4.254, 0.5817, -0.03918)
ob_circle_006.scale = (0.6513, 0.6513, 0.6513)
ob_circle_006.lineart.crease_threshold = 0.0
ob_circle_007.location = (5.366, 0.5817, -0.03918)
ob_circle_007.scale = (0.6513, 0.6513, 0.6513)
ob_circle_007.lineart.crease_threshold = 0.0
ob_circle_008.location = (1.435, 1.546, -0.03918)
ob_circle_008.scale = (0.6513, 0.6513, 0.6513)
ob_circle_008.lineart.crease_threshold = 0.0
ob_circle_009.location = (2.575, 1.546, -0.03918)
ob_circle_009.scale = (0.6513, 0.6513, 0.6513)
ob_circle_009.lineart.crease_threshold = 0.0
ob_circle_010.location = (3.681, 1.546, -0.03918)
ob_circle_010.scale = (0.6513, 0.6513, 0.6513)
ob_circle_010.lineart.crease_threshold = 0.0
ob_circle_011.location = (4.793, 1.546, -0.03918)
ob_circle_011.scale = (0.6513, 0.6513, 0.6513)
ob_circle_011.lineart.crease_threshold = 0.0
ob_circle_012.location = (2.008, 2.503, -0.03918)
ob_circle_012.scale = (0.6513, 0.6513, 0.6513)
ob_circle_012.lineart.crease_threshold = 0.0
ob_circle_013.location = (3.148, 2.503, -0.03918)
ob_circle_013.scale = (0.6513, 0.6513, 0.6513)
ob_circle_013.lineart.crease_threshold = 0.0
ob_circle_014.location = (4.254, 2.503, -0.03918)
ob_circle_014.scale = (0.6513, 0.6513, 0.6513)
ob_circle_014.lineart.crease_threshold = 0.0
ob_circle_015.location = (5.366, 2.503, -0.03918)
ob_circle_015.scale = (0.6513, 0.6513, 0.6513)
ob_circle_015.lineart.crease_threshold = 0.0
ob_circle_016.location = (1.435, 3.451, -0.03918)
ob_circle_016.scale = (0.6513, 0.6513, 0.6513)
ob_circle_016.lineart.crease_threshold = 0.0
ob_circle_017.location = (2.575, 3.451, -0.03918)
ob_circle_017.scale = (0.6513, 0.6513, 0.6513)
ob_circle_017.lineart.crease_threshold = 0.0
ob_circle_018.location = (3.681, 3.451, -0.03918)
ob_circle_018.scale = (0.6513, 0.6513, 0.6513)
ob_circle_018.lineart.crease_threshold = 0.0
ob_circle_019.location = (4.793, 3.451, -0.03918)
ob_circle_019.scale = (0.6513, 0.6513, 0.6513)
ob_circle_019.lineart.crease_threshold = 0.0
ob_circle_020.location = (2.008, 4.407, -0.03918)
ob_circle_020.scale = (0.6513, 0.6513, 0.6513)
ob_circle_020.lineart.crease_threshold = 0.0
ob_circle_021.location = (3.148, 4.407, -0.03918)
ob_circle_021.scale = (0.6513, 0.6513, 0.6513)
ob_circle_021.lineart.crease_threshold = 0.0
ob_circle_022.location = (4.254, 4.407, -0.03918)
ob_circle_022.scale = (0.6513, 0.6513, 0.6513)
ob_circle_022.lineart.crease_threshold = 0.0
ob_circle_023.location = (5.366, 4.407, -0.03918)
ob_circle_023.scale = (0.6513, 0.6513, 0.6513)
ob_circle_023.lineart.crease_threshold = 0.0
ob_circle_024.location = (1.435, 5.372, -0.03918)
ob_circle_024.scale = (0.6513, 0.6513, 0.6513)
ob_circle_024.lineart.crease_threshold = 0.0
ob_circle_025.location = (2.575, 5.372, -0.03918)
ob_circle_025.scale = (0.6513, 0.6513, 0.6513)
ob_circle_025.lineart.crease_threshold = 0.0
ob_circle_026.location = (3.681, 5.372, -0.03918)
ob_circle_026.scale = (0.6513, 0.6513, 0.6513)
ob_circle_026.lineart.crease_threshold = 0.0
ob_circle_027.location = (4.793, 5.372, -0.03918)
ob_circle_027.scale = (0.6513, 0.6513, 0.6513)
ob_circle_027.lineart.crease_threshold = 0.0
ob_circle_028.location = (2.008, 6.328, -0.03918)
ob_circle_028.scale = (0.6513, 0.6513, 0.6513)
ob_circle_028.lineart.crease_threshold = 0.0
ob_circle_029.location = (3.148, 6.328, -0.03918)
ob_circle_029.scale = (0.6513, 0.6513, 0.6513)
ob_circle_029.lineart.crease_threshold = 0.0
ob_circle_030.location = (4.254, 6.328, -0.03918)
ob_circle_030.scale = (0.6513, 0.6513, 0.6513)
ob_circle_030.lineart.crease_threshold = 0.0
ob_circle_031.location = (5.366, 6.328, -0.03918)
ob_circle_031.scale = (0.6513, 0.6513, 0.6513)
ob_circle_031.lineart.crease_threshold = 0.0
ob_circle_032.location = (1.435, 7.276, -0.03918)
ob_circle_032.scale = (0.6513, 0.6513, 0.6513)
ob_circle_032.lineart.crease_threshold = 0.0
ob_circle_033.location = (2.575, 7.276, -0.03918)
ob_circle_033.scale = (0.6513, 0.6513, 0.6513)
ob_circle_033.lineart.crease_threshold = 0.0
ob_circle_034.location = (3.681, 7.276, -0.03918)
ob_circle_034.scale = (0.6513, 0.6513, 0.6513)
ob_circle_034.lineart.crease_threshold = 0.0
ob_circle_035.location = (4.793, 7.276, -0.03918)
ob_circle_035.scale = (0.6513, 0.6513, 0.6513)
ob_circle_035.lineart.crease_threshold = 0.0
ob_circle_036.location = (2.008, 8.233, -0.03918)
ob_circle_036.scale = (0.6513, 0.6513, 0.6513)
ob_circle_036.lineart.crease_threshold = 0.0
ob_circle_037.location = (3.148, 8.233, -0.03918)
ob_circle_037.scale = (0.6513, 0.6513, 0.6513)
ob_circle_037.lineart.crease_threshold = 0.0
ob_circle_038.location = (4.254, 8.233, -0.03918)
ob_circle_038.scale = (0.6513, 0.6513, 0.6513)
ob_circle_038.lineart.crease_threshold = 0.0
ob_circle_039.location = (5.366, 8.233, -0.03918)
ob_circle_039.scale = (0.6513, 0.6513, 0.6513)
ob_circle_039.lineart.crease_threshold = 0.0
ob_circle_040.location = (1.435, 9.198, -0.03918)
ob_circle_040.scale = (0.6513, 0.6513, 0.6513)
ob_circle_040.lineart.crease_threshold = 0.0
ob_circle_041.location = (2.575, 9.198, -0.03918)
ob_circle_041.scale = (0.6513, 0.6513, 0.6513)
ob_circle_041.lineart.crease_threshold = 0.0
ob_circle_042.location = (3.681, 9.198, -0.03918)
ob_circle_042.scale = (0.6513, 0.6513, 0.6513)
ob_circle_042.lineart.crease_threshold = 0.0
ob_circle_043.location = (4.793, 9.198, -0.03918)
ob_circle_043.scale = (0.6513, 0.6513, 0.6513)
ob_circle_043.lineart.crease_threshold = 0.0
ob_circle_044.location = (2.008, 10.15, -0.03918)
ob_circle_044.scale = (0.6513, 0.6513, 0.6513)
ob_circle_044.lineart.crease_threshold = 0.0
ob_circle_045.location = (3.148, 10.15, -0.03918)
ob_circle_045.scale = (0.6513, 0.6513, 0.6513)
ob_circle_045.lineart.crease_threshold = 0.0
ob_circle_046.location = (4.254, 10.15, -0.03918)
ob_circle_046.scale = (0.6513, 0.6513, 0.6513)
ob_circle_046.lineart.crease_threshold = 0.0
ob_circle_047.location = (5.366, 10.15, -0.03918)
ob_circle_047.scale = (0.6513, 0.6513, 0.6513)
ob_circle_047.lineart.crease_threshold = 0.0
ob_circle_048.location = (1.435, 11.1, -0.03918)
ob_circle_048.scale = (0.6513, 0.6513, 0.6513)
ob_circle_048.lineart.crease_threshold = 0.0
ob_circle_049.location = (2.575, 11.1, -0.03918)
ob_circle_049.scale = (0.6513, 0.6513, 0.6513)
ob_circle_049.lineart.crease_threshold = 0.0
ob_circle_050.location = (3.681, 11.1, -0.03918)
ob_circle_050.scale = (0.6513, 0.6513, 0.6513)
ob_circle_050.lineart.crease_threshold = 0.0
ob_circle_051.location = (4.793, 11.1, -0.03918)
ob_circle_051.scale = (0.6513, 0.6513, 0.6513)
ob_circle_051.lineart.crease_threshold = 0.0
ob_circle_052.location = (2.008, 12.06, -0.03918)
ob_circle_052.scale = (0.6513, 0.6513, 0.6513)
ob_circle_052.lineart.crease_threshold = 0.0
ob_circle_053.location = (3.148, 12.06, -0.03918)
ob_circle_053.scale = (0.6513, 0.6513, 0.6513)
ob_circle_053.lineart.crease_threshold = 0.0
ob_circle_054.location = (4.254, 12.06, -0.03918)
ob_circle_054.scale = (0.6513, 0.6513, 0.6513)
ob_circle_054.lineart.crease_threshold = 0.0
ob_circle_055.location = (5.366, 12.06, -0.03918)
ob_circle_055.scale = (0.6513, 0.6513, 0.6513)
ob_circle_055.lineart.crease_threshold = 0.0
ob_circle_056.location = (1.435, 13.02, -0.03918)
ob_circle_056.scale = (0.6513, 0.6513, 0.6513)
ob_circle_056.lineart.crease_threshold = 0.0
ob_circle_057.location = (2.575, 13.02, -0.03918)
ob_circle_057.scale = (0.6513, 0.6513, 0.6513)
ob_circle_057.lineart.crease_threshold = 0.0
ob_circle_058.location = (3.681, 13.02, -0.03918)
ob_circle_058.scale = (0.6513, 0.6513, 0.6513)
ob_circle_058.lineart.crease_threshold = 0.0
ob_circle_059.location = (4.793, 13.02, -0.03918)
ob_circle_059.scale = (0.6513, 0.6513, 0.6513)
ob_circle_059.lineart.crease_threshold = 0.0
ob_circle_060.location = (2.008, 13.98, -0.03918)
ob_circle_060.scale = (0.6513, 0.6513, 0.6513)
ob_circle_060.lineart.crease_threshold = 0.0
ob_circle_061.location = (3.148, 13.98, -0.03918)
ob_circle_061.scale = (0.6513, 0.6513, 0.6513)
ob_circle_061.lineart.crease_threshold = 0.0
ob_circle_062.location = (4.254, 13.98, -0.03918)
ob_circle_062.scale = (0.6513, 0.6513, 0.6513)
ob_circle_062.lineart.crease_threshold = 0.0
ob_circle_063.location = (5.366, 13.98, -0.03918)
ob_circle_063.scale = (0.6513, 0.6513, 0.6513)
ob_circle_063.lineart.crease_threshold = 0.0
ob_circle_064.location = (1.435, 14.9, -0.03918)
ob_circle_064.scale = (0.6513, 0.6513, 0.6513)
ob_circle_064.lineart.crease_threshold = 0.0
ob_circle_065.location = (2.575, 14.9, -0.03918)
ob_circle_065.scale = (0.6513, 0.6513, 0.6513)
ob_circle_065.lineart.crease_threshold = 0.0
ob_circle_066.location = (3.681, 14.9, -0.03918)
ob_circle_066.scale = (0.6513, 0.6513, 0.6513)
ob_circle_066.lineart.crease_threshold = 0.0
ob_circle_067.location = (4.793, 14.9, -0.03918)
ob_circle_067.scale = (0.6513, 0.6513, 0.6513)
ob_circle_067.lineart.crease_threshold = 0.0
ob_circle_068.location = (2.008, 15.86, -0.03918)
ob_circle_068.scale = (0.6513, 0.6513, 0.6513)
ob_circle_068.lineart.crease_threshold = 0.0
ob_circle_069.location = (3.148, 15.86, -0.03918)
ob_circle_069.scale = (0.6513, 0.6513, 0.6513)
ob_circle_069.lineart.crease_threshold = 0.0
ob_circle_070.location = (4.254, 15.86, -0.03918)
ob_circle_070.scale = (0.6513, 0.6513, 0.6513)
ob_circle_070.lineart.crease_threshold = 0.0
ob_circle_071.location = (5.366, 15.86, -0.03918)
ob_circle_071.scale = (0.6513, 0.6513, 0.6513)
ob_circle_071.lineart.crease_threshold = 0.0
ob_circle_072.location = (1.435, 16.82, -0.03918)
ob_circle_072.scale = (0.6513, 0.6513, 0.6513)
ob_circle_072.lineart.crease_threshold = 0.0
ob_circle_073.location = (2.575, 16.82, -0.03918)
ob_circle_073.scale = (0.6513, 0.6513, 0.6513)
ob_circle_073.lineart.crease_threshold = 0.0
ob_circle_074.location = (3.681, 16.82, -0.03918)
ob_circle_074.scale = (0.6513, 0.6513, 0.6513)
ob_circle_074.lineart.crease_threshold = 0.0
ob_circle_075.location = (4.793, 16.82, -0.03918)
ob_circle_075.scale = (0.6513, 0.6513, 0.6513)
ob_circle_075.lineart.crease_threshold = 0.0
ob_circle_076.location = (2.008, 17.78, -0.03918)
ob_circle_076.scale = (0.6513, 0.6513, 0.6513)
ob_circle_076.lineart.crease_threshold = 0.0
ob_circle_077.location = (3.148, 17.78, -0.03918)
ob_circle_077.scale = (0.6513, 0.6513, 0.6513)
ob_circle_077.lineart.crease_threshold = 0.0
ob_circle_078.location = (4.254, 17.78, -0.03918)
ob_circle_078.scale = (0.6513, 0.6513, 0.6513)
ob_circle_078.lineart.crease_threshold = 0.0
ob_circle_079.location = (5.366, 17.78, -0.03918)
ob_circle_079.scale = (0.6513, 0.6513, 0.6513)
ob_circle_079.lineart.crease_threshold = 0.0
ob_circle_080.location = (1.435, 18.73, -0.03918)
ob_circle_080.scale = (0.6513, 0.6513, 0.6513)
ob_circle_080.lineart.crease_threshold = 0.0
ob_circle_081.location = (2.575, 18.73, -0.03918)
ob_circle_081.scale = (0.6513, 0.6513, 0.6513)
ob_circle_081.lineart.crease_threshold = 0.0
ob_circle_082.location = (3.681, 18.73, -0.03918)
ob_circle_082.scale = (0.6513, 0.6513, 0.6513)
ob_circle_082.lineart.crease_threshold = 0.0
ob_circle_083.location = (4.793, 18.73, -0.03918)
ob_circle_083.scale = (0.6513, 0.6513, 0.6513)
ob_circle_083.lineart.crease_threshold = 0.0
ob_circle_084.location = (2.008, 19.69, -0.03918)
ob_circle_084.scale = (0.6513, 0.6513, 0.6513)
ob_circle_084.lineart.crease_threshold = 0.0
ob_circle_085.location = (3.148, 19.69, -0.03918)
ob_circle_085.scale = (0.6513, 0.6513, 0.6513)
ob_circle_085.lineart.crease_threshold = 0.0
ob_circle_086.location = (4.254, 19.69, -0.03918)
ob_circle_086.scale = (0.6513, 0.6513, 0.6513)
ob_circle_086.lineart.crease_threshold = 0.0
ob_circle_087.location = (5.366, 19.69, -0.03918)
ob_circle_087.scale = (0.6513, 0.6513, 0.6513)
ob_circle_087.lineart.crease_threshold = 0.0
ob_circle_088.location = (1.435, 20.65, -0.03918)
ob_circle_088.scale = (0.6513, 0.6513, 0.6513)
ob_circle_088.lineart.crease_threshold = 0.0
ob_circle_089.location = (2.575, 20.65, -0.03918)
ob_circle_089.scale = (0.6513, 0.6513, 0.6513)
ob_circle_089.lineart.crease_threshold = 0.0
ob_circle_090.location = (3.681, 20.65, -0.03918)
ob_circle_090.scale = (0.6513, 0.6513, 0.6513)
ob_circle_090.lineart.crease_threshold = 0.0
ob_circle_091.location = (4.793, 20.65, -0.03918)
ob_circle_091.scale = (0.6513, 0.6513, 0.6513)
ob_circle_091.lineart.crease_threshold = 0.0
ob_circle_092.location = (2.008, 21.61, -0.03918)
ob_circle_092.scale = (0.6513, 0.6513, 0.6513)
ob_circle_092.lineart.crease_threshold = 0.0
ob_circle_093.location = (3.148, 21.61, -0.03918)
ob_circle_093.scale = (0.6513, 0.6513, 0.6513)
ob_circle_093.lineart.crease_threshold = 0.0
ob_circle_094.location = (4.254, 21.61, -0.03918)
ob_circle_094.scale = (0.6513, 0.6513, 0.6513)
ob_circle_094.lineart.crease_threshold = 0.0
ob_circle_095.location = (5.366, 21.61, -0.03918)
ob_circle_095.scale = (0.6513, 0.6513, 0.6513)
ob_circle_095.lineart.crease_threshold = 0.0
ob_plane.location = (3.298, 11.26, -0.04397)
ob_plane.scale = (2.654, 12.28, 1.0)
ob_plane.lineart.crease_threshold = 0.0
_m = ob_plane.modifiers.new('ParticleSettings', 'PARTICLE_SYSTEM')

# ---- collection membership
col_collection.objects.link(ob_camera)
col_stone_sides.objects.link(ob_cube)
col_stone_sides.objects.link(ob_cube_001)
col_stone_sides.objects.link(ob_cube_002)
col_stone_sides.objects.link(ob_cube_003)
col_stone_sides.objects.link(ob_cube_004)
col_stone_sides.objects.link(ob_cube_006)
col_stone_sides.objects.link(ob_cube_007)
col_stone_sides.objects.link(ob_cube_008)
col_stone_sides.objects.link(ob_cube_009)
col_stone_sides.objects.link(ob_cube_015)
col_stone_sides.objects.link(ob_cube_016)
col_stone_sides.objects.link(ob_cube_017)
col_stone_sides.objects.link(ob_cube_018)
col_stone_sides.objects.link(ob_cube_019)
col_stone_sides.objects.link(ob_cube_020)
col_stone_sides.objects.link(ob_cube_021)
col_stone_sides.objects.link(ob_cube_022)
col_stone_sides.objects.link(ob_cube_023)
col_stone_sides.objects.link(ob_cube_024)
col_stone_sides.objects.link(ob_cube_025)
col_stone_sides.objects.link(ob_cube_026)
col_stone_sides.objects.link(ob_cube_027)
col_stone_sides.objects.link(ob_cube_028)
col_stone_sides.objects.link(ob_cube_029)
col_stone_sides.objects.link(ob_cube_030)
col_stone_sides.objects.link(ob_cube_031)
col_stone_sides.objects.link(ob_cube_032)
col_stone_sides.objects.link(ob_cube_033)
col_stone_sides.objects.link(ob_cube_034)
col_stone_sides.objects.link(ob_cube_035)
col_stone_sides.objects.link(ob_cube_036)
col_stone_sides.objects.link(ob_cube_037)
col_stone_sides.objects.link(ob_cube_038)
col_stone_sides.objects.link(ob_cube_039)
col_stone_sides.objects.link(ob_cube_040)
col_stone_sides.objects.link(ob_cube_041)
col_stone_sides.objects.link(ob_cube_042)
col_stone_sides.objects.link(ob_cube_043)
col_stone_sides.objects.link(ob_cube_044)
col_stone_sides.objects.link(ob_cube_045)
col_stone_sides.objects.link(ob_cube_046)
col_stone_sides.objects.link(ob_cube_047)
col_stone_sides.objects.link(ob_cube_048)
col_stone_sides.objects.link(ob_cube_049)
col_stone_sides.objects.link(ob_cube_050)
col_stone_sides.objects.link(ob_cube_051)
col_stone_sides.objects.link(ob_cube_052)
col_stone_sides.objects.link(ob_cube_053)
col_stone_sides.objects.link(ob_cube_054)
col_stone_sides.objects.link(ob_cube_055)
col_stone_sides.objects.link(ob_cube_056)
col_stone_sides.objects.link(ob_cube_057)
col_stone_sides.objects.link(ob_rock)
col_stone_sides.objects.link(ob_rock_001)
col_stone_sides.objects.link(ob_rock_002)
col_stone_sides.objects.link(ob_circle)
col_stone_sides.objects.link(ob_circle_001)
col_stone_sides.objects.link(ob_circle_002)
col_stone_sides.objects.link(ob_circle_003)
col_stone_sides.objects.link(ob_circle_004)
col_stone_sides.objects.link(ob_circle_005)
col_stone_sides.objects.link(ob_circle_006)
col_stone_sides.objects.link(ob_circle_007)
col_stone_sides.objects.link(ob_circle_008)
col_stone_sides.objects.link(ob_circle_009)
col_stone_sides.objects.link(ob_circle_010)
col_stone_sides.objects.link(ob_circle_011)
col_stone_sides.objects.link(ob_circle_012)
col_stone_sides.objects.link(ob_circle_013)
col_stone_sides.objects.link(ob_circle_014)
col_stone_sides.objects.link(ob_circle_015)
col_stone_sides.objects.link(ob_circle_016)
col_stone_sides.objects.link(ob_circle_017)
col_stone_sides.objects.link(ob_circle_018)
col_stone_sides.objects.link(ob_circle_019)
col_stone_sides.objects.link(ob_circle_020)
col_stone_sides.objects.link(ob_circle_021)
col_stone_sides.objects.link(ob_circle_022)
col_stone_sides.objects.link(ob_circle_023)
col_stone_sides.objects.link(ob_circle_024)
col_stone_sides.objects.link(ob_circle_025)
col_stone_sides.objects.link(ob_circle_026)
col_stone_sides.objects.link(ob_circle_027)
col_stone_sides.objects.link(ob_circle_028)
col_stone_sides.objects.link(ob_circle_029)
col_stone_sides.objects.link(ob_circle_030)
col_stone_sides.objects.link(ob_circle_031)
col_stone_sides.objects.link(ob_circle_032)
col_stone_sides.objects.link(ob_circle_033)
col_stone_sides.objects.link(ob_circle_034)
col_stone_sides.objects.link(ob_circle_035)
col_stone_sides.objects.link(ob_circle_036)
col_stone_sides.objects.link(ob_circle_037)
col_stone_sides.objects.link(ob_circle_038)
col_stone_sides.objects.link(ob_circle_039)
col_stone_sides.objects.link(ob_circle_040)
col_stone_sides.objects.link(ob_circle_041)
col_stone_sides.objects.link(ob_circle_042)
col_stone_sides.objects.link(ob_circle_043)
col_stone_sides.objects.link(ob_circle_044)
col_stone_sides.objects.link(ob_circle_045)
col_stone_sides.objects.link(ob_circle_046)
col_stone_sides.objects.link(ob_circle_047)
col_stone_sides.objects.link(ob_circle_048)
col_stone_sides.objects.link(ob_circle_049)
col_stone_sides.objects.link(ob_circle_050)
col_stone_sides.objects.link(ob_circle_051)
col_stone_sides.objects.link(ob_circle_052)
col_stone_sides.objects.link(ob_circle_053)
col_stone_sides.objects.link(ob_circle_054)
col_stone_sides.objects.link(ob_circle_055)
col_stone_sides.objects.link(ob_circle_056)
col_stone_sides.objects.link(ob_circle_057)
col_stone_sides.objects.link(ob_circle_058)
col_stone_sides.objects.link(ob_circle_059)
col_stone_sides.objects.link(ob_circle_060)
col_stone_sides.objects.link(ob_circle_061)
col_stone_sides.objects.link(ob_circle_062)
col_stone_sides.objects.link(ob_circle_063)
col_stone_sides.objects.link(ob_circle_064)
col_stone_sides.objects.link(ob_circle_065)
col_stone_sides.objects.link(ob_circle_066)
col_stone_sides.objects.link(ob_circle_067)
col_stone_sides.objects.link(ob_circle_068)
col_stone_sides.objects.link(ob_circle_069)
col_stone_sides.objects.link(ob_circle_070)
col_stone_sides.objects.link(ob_circle_071)
col_stone_sides.objects.link(ob_circle_072)
col_stone_sides.objects.link(ob_circle_073)
col_stone_sides.objects.link(ob_circle_074)
col_stone_sides.objects.link(ob_circle_075)
col_stone_sides.objects.link(ob_circle_076)
col_stone_sides.objects.link(ob_circle_077)
col_stone_sides.objects.link(ob_circle_078)
col_stone_sides.objects.link(ob_circle_079)
col_stone_sides.objects.link(ob_circle_080)
col_stone_sides.objects.link(ob_circle_081)
col_stone_sides.objects.link(ob_circle_082)
col_stone_sides.objects.link(ob_circle_083)
col_stone_sides.objects.link(ob_circle_084)
col_stone_sides.objects.link(ob_circle_085)
col_stone_sides.objects.link(ob_circle_086)
col_stone_sides.objects.link(ob_circle_087)
col_stone_sides.objects.link(ob_circle_088)
col_stone_sides.objects.link(ob_circle_089)
col_stone_sides.objects.link(ob_circle_090)
col_stone_sides.objects.link(ob_circle_091)
col_stone_sides.objects.link(ob_circle_092)
col_stone_sides.objects.link(ob_circle_093)
col_stone_sides.objects.link(ob_circle_094)
col_stone_sides.objects.link(ob_circle_095)
col_stone_sides.objects.link(ob_plane)

# ---- scene / render settings (as saved in the file)
scene.camera = ob_camera
scene.frame_start = 1; scene.frame_end = 250; scene.frame_set(1)
scene.render.engine = 'BLENDER_EEVEE_NEXT'
scene.cycles.use_denoising = False
scene.cycles.samples = 128
scene.cycles.sampling_pattern = 'TABULATED_SOBOL'
scene.cycles.use_adaptive_sampling = False
scene.cycles.use_light_tree = False
scene.view_settings.view_transform = 'Filmic'
bpy.context.view_layer.update()

# ---- added for rendering (the .blend has no usable light): sun
light_auto_sun = bpy.data.lights.new('AutoSun', 'SUN')
light_auto_sun.energy = 3.0
light_auto_sun.angle = 0.0523599
ob_auto_sun = bpy.data.objects.new('AutoSun', light_auto_sun)
scene.collection.objects.link(ob_auto_sun)
ob_auto_sun.rotation_euler = (0.872665, 0.174533, 0.523599)
bpy.context.view_layer.update()
